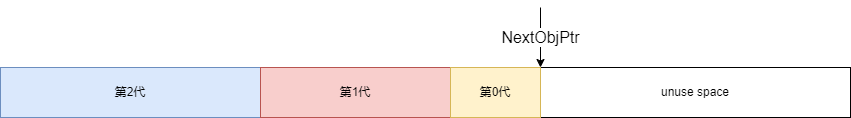

The diagram above was exported from draw.io. Its source (the exported page's mxGraphModel, read from the mxfile embedded in the PNG):
<mxGraphModel dx="1434" dy="746" grid="1" gridSize="10" guides="1" tooltips="1" connect="1" arrows="1" fold="1" page="1" pageScale="1" pageWidth="850" pageHeight="1100" math="0" shadow="0">
  <root>
    <mxCell id="0" />
    <mxCell id="1" parent="0" />
    <mxCell id="KmxPRvAj4UWwm7iY_j5c-24" value="第2代" style="rounded=0;whiteSpace=wrap;html=1;fillColor=#dae8fc;strokeColor=#6c8ebf;" parent="1" vertex="1">
      <mxGeometry y="300" width="260" height="50" as="geometry" />
    </mxCell>
    <mxCell id="KmxPRvAj4UWwm7iY_j5c-28" value="第1代" style="rounded=0;whiteSpace=wrap;html=1;fillColor=#f8cecc;strokeColor=#b85450;" parent="1" vertex="1">
      <mxGeometry x="260" y="300" width="190" height="50" as="geometry" />
    </mxCell>
    <mxCell id="KmxPRvAj4UWwm7iY_j5c-29" value="unuse space" style="rounded=0;whiteSpace=wrap;html=1;" parent="1" vertex="1">
      <mxGeometry x="540" y="300" width="310" height="50" as="geometry" />
    </mxCell>
    <mxCell id="KmxPRvAj4UWwm7iY_j5c-32" value="&lt;font style=&quot;font-size: 16px;&quot;&gt;NextObjPtr&lt;/font&gt;" style="endArrow=classic;html=1;rounded=0;" parent="1" edge="1">
      <mxGeometry width="50" height="50" relative="1" as="geometry">
        <mxPoint x="540" y="240" as="sourcePoint" />
        <mxPoint x="540" y="300" as="targetPoint" />
      </mxGeometry>
    </mxCell>
    <mxCell id="5kZal4q6GeKFS_r1_94x-1" value="第0代" style="rounded=0;whiteSpace=wrap;html=1;fillColor=#fff2cc;strokeColor=#d6b656;" parent="1" vertex="1">
      <mxGeometry x="450" y="300" width="90" height="50" as="geometry" />
    </mxCell>
  </root>
</mxGraphModel>